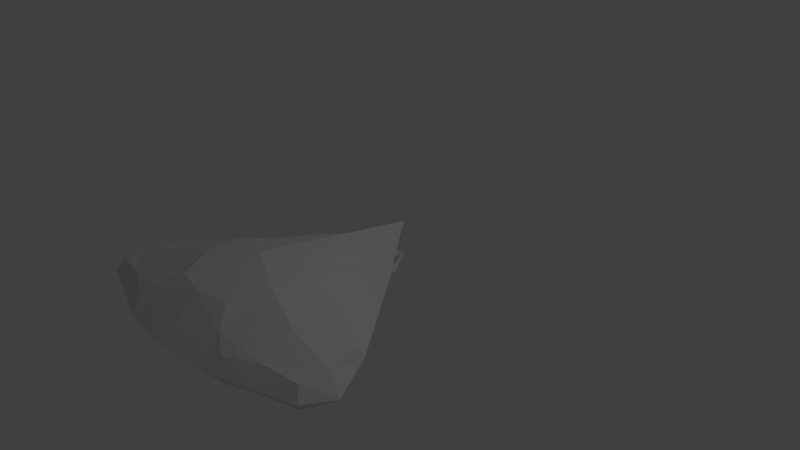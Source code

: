 # Source: ship2.blend  (saved by Blender 2.79.0; exported with 4.5.12 LTS)
import bpy
from mathutils import Matrix  # noqa: F401  (used for matrix-valued properties, if any)

bpy.ops.wm.read_factory_settings(use_empty=True)
scene = bpy.context.scene
scene.name = 'Scene'

# ---- collections
col_collection_1 = bpy.data.collections.new('Collection 1'); scene.collection.children.link(col_collection_1)

# ---- materials (node trees are filled in below, after node groups)
mat_material = bpy.data.materials.new('Material')
mat_material.alpha_threshold = 0.0
mat_material.use_transparent_shadow = False
mat_material.roughness = 0.5
mat_material.line_color = (0.0, 0.0, 0.0, 1.0)

# ---- material node trees

# ---- world
world_world = bpy.data.worlds.new('World'); scene.world = world_world
world_world.color = (0.05088, 0.05088, 0.05088)
world_world.use_sun_shadow = False
world_world.sun_shadow_jitter_overblur = 0.0
world_world.cycles.sampling_method = 'MANUAL'

# ---- cameras
cam_camera = bpy.data.cameras.new('Camera')
cam_camera.clip_end = 100.0
cam_camera.lens = 35.0
cam_camera.sensor_width = 32.0
cam_camera.sensor_height = 18.0
cam_camera.ortho_scale = 7.314
cam_camera.dof.focus_distance = 0.0
cam_camera.dof.aperture_fstop = 128.0

# ---- lights
light_lamp = bpy.data.lights.new('Lamp', 'POINT')
light_lamp.transmission_factor = 0.0
light_lamp.cutoff_distance = 30.0
light_lamp.energy = 100.0
light_lamp.shadow_buffer_clip_start = 1.001
light_lamp.shadow_soft_size = 0.1
light_lamp.shadow_maximum_resolution = 0.006
light_lamp.use_absolute_resolution = True

# ---- meshes
me_cube = bpy.data.meshes.new('Cube')
me_cube.from_pydata([(0.0, 1.914, 0.9495), (-0.8607, 0.5133, 0.0), (0.0, -0.6139, 0.2655), (-3.025, 2.574, 0.0), (-1.309, 1.908, 0.5339), (0.0, 3.474, 0.0), (-1.177, 3.034, 0.0), (0.0, 0.7209, 0.0)], [(2, 7)], [(0, 4, 1), (0, 1, 2), (1, 4, 3), (0, 5, 4), (3, 4, 6), (5, 6, 4)])
me_cube.materials.append(mat_material)
me_cube.use_remesh_preserve_volume = False
me_cube.use_remesh_preserve_attributes = False
me_cube.use_mirror_vertex_groups = False
me_cube.update()

# ---- objects
ob_cube = bpy.data.objects.new('Cube', me_cube)
ob_lamp = bpy.data.objects.new('Lamp', light_lamp)
ob_camera = bpy.data.objects.new('Camera', cam_camera)

# ---- transforms, parenting, visibility, modifiers, constraints
ob_cube.location = (0.0, 0.0, 0.0)
ob_cube.rotation_euler = (0.0, -0.0, 3.139)
ob_cube.lock_rotations_4d = False
ob_cube.empty_display_type = 'ARROWS'
ob_cube.lineart.crease_threshold = 0.0
_m = ob_cube.modifiers.new('Mirror', 'MIRROR')
_m.use_axis = (True, False, True)
_m.use_clip = True
_m = ob_cube.modifiers.new('Subsurf', 'SUBSURF')
_m.uv_smooth = 'PRESERVE_CORNERS'
_m.quality = 1
_m.render_levels = 1
_m.show_only_control_edges = False
_m = ob_cube.modifiers.new('Triangulate', 'TRIANGULATE')
_m = ob_cube.modifiers.new('Solidify', 'SOLIDIFY')
_m.thickness = 0.081
_m.nonmanifold_thickness_mode = 'FIXED'
_m.nonmanifold_merge_threshold = 0.0003
ob_lamp.location = (4.076, 1.005, 5.904)
ob_lamp.rotation_euler = (0.6503, 0.05522, 1.866)
ob_lamp.lock_rotations_4d = False
ob_lamp.empty_display_type = 'ARROWS'
ob_lamp.color = (0.0, 0.0, 0.0, 0.0)
ob_lamp.lineart.crease_threshold = 0.0
ob_camera.location = (7.481, -6.508, 5.344)
ob_camera.rotation_euler = (1.109, 0.0, 0.8149)
ob_camera.lock_rotations_4d = False
ob_camera.empty_display_type = 'ARROWS'
ob_camera.color = (0.0, 0.0, 0.0, 0.0)
ob_camera.display_type = 'WIRE'
ob_camera.lineart.crease_threshold = 0.0

# ---- collection membership
col_collection_1.objects.link(ob_cube)
col_collection_1.objects.link(ob_lamp)
col_collection_1.objects.link(ob_camera)

# ---- scene / render settings (as saved in the file)
scene.camera = ob_camera
scene.frame_start = 1; scene.frame_end = 250; scene.frame_set(1)
scene.render.engine = 'BLENDER_EEVEE_NEXT'
scene.render.resolution_percentage = 50
scene.render.dither_intensity = 0.0
scene.cycles.use_denoising = False
scene.cycles.samples = 128
scene.cycles.sampling_pattern = 'TABULATED_SOBOL'
scene.cycles.use_adaptive_sampling = False
scene.cycles.use_light_tree = False
scene.cycles.blur_glossy = 0.0
scene.cycles.sample_clamp_indirect = 0.0
scene.view_settings.view_transform = 'Standard'
bpy.context.view_layer.update()
